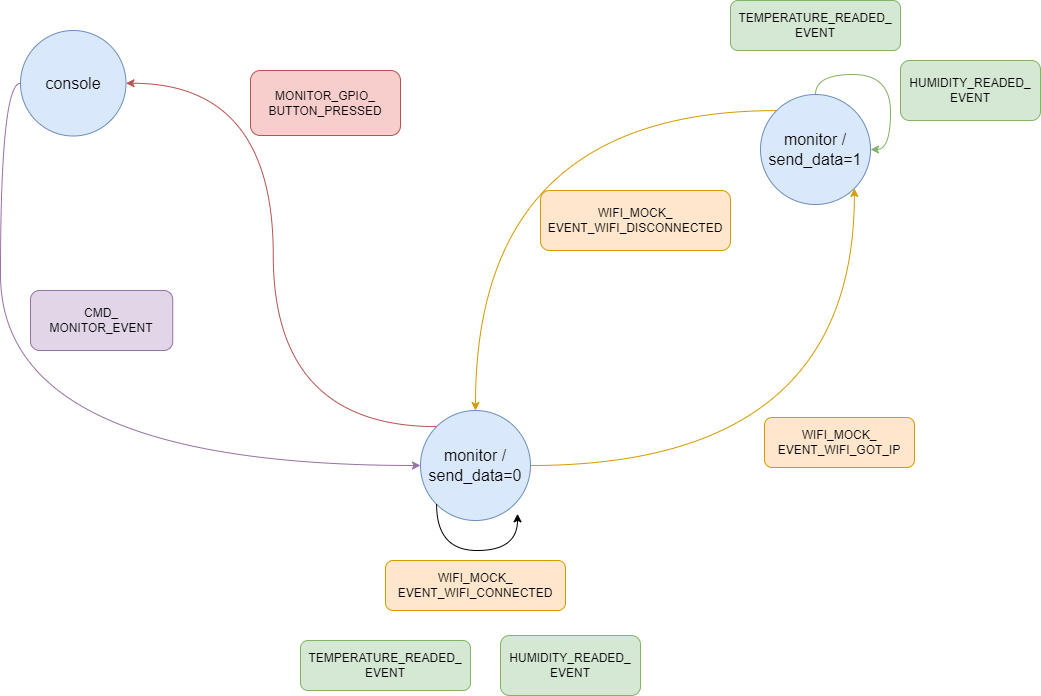

The diagram above was exported from draw.io. Its source (the exported page's mxGraphModel, read from the mxfile embedded in the PNG):
<mxGraphModel dx="1793" dy="938" grid="1" gridSize="10" guides="1" tooltips="1" connect="1" arrows="1" fold="1" page="1" pageScale="1" pageWidth="1169" pageHeight="827" math="0" shadow="0">
  <root>
    <mxCell id="0" />
    <mxCell id="1" parent="0" />
    <mxCell id="2QD1Dzy41z7lv4XzgusP-13" value="WIFI_MOCK_&lt;br&gt;EVENT_WIFI_DISCONNECTED" style="rounded=1;whiteSpace=wrap;html=1;fillColor=#ffe6cc;strokeColor=#d79b00;" vertex="1" parent="1">
      <mxGeometry x="605" y="256" width="190" height="60" as="geometry" />
    </mxCell>
    <mxCell id="2QD1Dzy41z7lv4XzgusP-14" value="WIFI_MOCK_&lt;br&gt;EVENT_WIFI_CONNECTED" style="rounded=1;whiteSpace=wrap;html=1;fillColor=#ffe6cc;strokeColor=#d79b00;" vertex="1" parent="1">
      <mxGeometry x="450" y="626" width="180" height="50" as="geometry" />
    </mxCell>
    <mxCell id="2QD1Dzy41z7lv4XzgusP-15" value="WIFI_MOCK_&lt;br&gt;EVENT_WIFI_GOT_IP" style="rounded=1;whiteSpace=wrap;html=1;fillColor=#ffe6cc;strokeColor=#d79b00;" vertex="1" parent="1">
      <mxGeometry x="829" y="483" width="150" height="50" as="geometry" />
    </mxCell>
    <mxCell id="2QD1Dzy41z7lv4XzgusP-27" value="TEMPERATURE_READED_&lt;br&gt;EVENT" style="rounded=1;whiteSpace=wrap;html=1;fillColor=#d5e8d4;strokeColor=#82b366;" vertex="1" parent="1">
      <mxGeometry x="795" y="66" width="170" height="50" as="geometry" />
    </mxCell>
    <mxCell id="2QD1Dzy41z7lv4XzgusP-28" value="HUMIDITY_READED_&lt;br&gt;EVENT" style="rounded=1;whiteSpace=wrap;html=1;fillColor=#d5e8d4;strokeColor=#82b366;" vertex="1" parent="1">
      <mxGeometry x="565" y="701" width="140" height="60" as="geometry" />
    </mxCell>
    <mxCell id="2QD1Dzy41z7lv4XzgusP-29" value="MONITOR_GPIO_&lt;br&gt;BUTTON_PRESSED" style="rounded=1;whiteSpace=wrap;html=1;fillColor=#f8cecc;strokeColor=#b85450;" vertex="1" parent="1">
      <mxGeometry x="315" y="136" width="150" height="65" as="geometry" />
    </mxCell>
    <mxCell id="2QD1Dzy41z7lv4XzgusP-30" value="CMD_&lt;br&gt;MONITOR_EVENT" style="rounded=1;whiteSpace=wrap;html=1;fillColor=#e1d5e7;strokeColor=#9673a6;" vertex="1" parent="1">
      <mxGeometry x="95" y="356" width="142.25" height="60" as="geometry" />
    </mxCell>
    <mxCell id="2QD1Dzy41z7lv4XzgusP-48" style="edgeStyle=orthogonalEdgeStyle;rounded=0;orthogonalLoop=1;jettySize=auto;html=1;exitX=0;exitY=0;exitDx=0;exitDy=0;entryX=0.5;entryY=0;entryDx=0;entryDy=0;curved=1;fillColor=#ffe6cc;strokeColor=#d79b00;" edge="1" parent="1" source="2QD1Dzy41z7lv4XzgusP-31" target="2QD1Dzy41z7lv4XzgusP-36">
      <mxGeometry relative="1" as="geometry" />
    </mxCell>
    <mxCell id="2QD1Dzy41z7lv4XzgusP-31" value="&lt;font style=&quot;font-size: 16px;&quot;&gt;monitor / send_data=1&lt;/font&gt;" style="ellipse;whiteSpace=wrap;html=1;aspect=fixed;fillColor=#dae8fc;strokeColor=#6c8ebf;" vertex="1" parent="1">
      <mxGeometry x="825" y="160" width="110" height="110" as="geometry" />
    </mxCell>
    <mxCell id="2QD1Dzy41z7lv4XzgusP-49" style="edgeStyle=orthogonalEdgeStyle;rounded=0;orthogonalLoop=1;jettySize=auto;html=1;exitX=0;exitY=0.5;exitDx=0;exitDy=0;entryX=0;entryY=0.5;entryDx=0;entryDy=0;curved=1;fillColor=#e1d5e7;strokeColor=#9673a6;" edge="1" parent="1" source="2QD1Dzy41z7lv4XzgusP-32" target="2QD1Dzy41z7lv4XzgusP-36">
      <mxGeometry relative="1" as="geometry" />
    </mxCell>
    <mxCell id="2QD1Dzy41z7lv4XzgusP-32" value="&lt;font style=&quot;font-size: 16px;&quot;&gt;console&lt;/font&gt;" style="ellipse;whiteSpace=wrap;html=1;aspect=fixed;fillColor=#dae8fc;strokeColor=#6c8ebf;" vertex="1" parent="1">
      <mxGeometry x="85" y="96" width="105.5" height="105.5" as="geometry" />
    </mxCell>
    <mxCell id="2QD1Dzy41z7lv4XzgusP-46" style="edgeStyle=orthogonalEdgeStyle;rounded=0;orthogonalLoop=1;jettySize=auto;html=1;exitX=1;exitY=0.5;exitDx=0;exitDy=0;entryX=1;entryY=1;entryDx=0;entryDy=0;curved=1;fillColor=#ffe6cc;strokeColor=#d79b00;" edge="1" parent="1" source="2QD1Dzy41z7lv4XzgusP-36" target="2QD1Dzy41z7lv4XzgusP-31">
      <mxGeometry relative="1" as="geometry" />
    </mxCell>
    <mxCell id="2QD1Dzy41z7lv4XzgusP-52" style="edgeStyle=orthogonalEdgeStyle;rounded=0;orthogonalLoop=1;jettySize=auto;html=1;exitX=0;exitY=0;exitDx=0;exitDy=0;entryX=1;entryY=0.5;entryDx=0;entryDy=0;curved=1;fillColor=#f8cecc;strokeColor=#b85450;" edge="1" parent="1" source="2QD1Dzy41z7lv4XzgusP-36" target="2QD1Dzy41z7lv4XzgusP-32">
      <mxGeometry relative="1" as="geometry" />
    </mxCell>
    <mxCell id="2QD1Dzy41z7lv4XzgusP-36" value="&lt;font style=&quot;font-size: 16px;&quot;&gt;monitor / send_data=0&lt;/font&gt;" style="ellipse;whiteSpace=wrap;html=1;aspect=fixed;fillColor=#dae8fc;strokeColor=#6c8ebf;" vertex="1" parent="1">
      <mxGeometry x="485" y="476" width="110" height="110" as="geometry" />
    </mxCell>
    <mxCell id="2QD1Dzy41z7lv4XzgusP-54" style="edgeStyle=orthogonalEdgeStyle;rounded=0;orthogonalLoop=1;jettySize=auto;html=1;exitX=0.5;exitY=0;exitDx=0;exitDy=0;entryX=1;entryY=0.5;entryDx=0;entryDy=0;curved=1;fillColor=#d5e8d4;strokeColor=#82b366;" edge="1" parent="1" source="2QD1Dzy41z7lv4XzgusP-31" target="2QD1Dzy41z7lv4XzgusP-31">
      <mxGeometry relative="1" as="geometry" />
    </mxCell>
    <mxCell id="2QD1Dzy41z7lv4XzgusP-55" style="edgeStyle=orthogonalEdgeStyle;rounded=0;orthogonalLoop=1;jettySize=auto;html=1;exitX=0;exitY=1;exitDx=0;exitDy=0;entryX=0.882;entryY=0.939;entryDx=0;entryDy=0;entryPerimeter=0;curved=1;" edge="1" parent="1" source="2QD1Dzy41z7lv4XzgusP-36" target="2QD1Dzy41z7lv4XzgusP-36">
      <mxGeometry relative="1" as="geometry">
        <Array as="points">
          <mxPoint x="501" y="616" />
          <mxPoint x="582" y="616" />
        </Array>
      </mxGeometry>
    </mxCell>
    <mxCell id="2QD1Dzy41z7lv4XzgusP-56" value="TEMPERATURE_READED_&lt;br&gt;EVENT" style="rounded=1;whiteSpace=wrap;html=1;fillColor=#d5e8d4;strokeColor=#82b366;" vertex="1" parent="1">
      <mxGeometry x="365" y="706" width="170" height="50" as="geometry" />
    </mxCell>
    <mxCell id="2QD1Dzy41z7lv4XzgusP-57" value="HUMIDITY_READED_&lt;br&gt;EVENT" style="rounded=1;whiteSpace=wrap;html=1;fillColor=#d5e8d4;strokeColor=#82b366;" vertex="1" parent="1">
      <mxGeometry x="965" y="126" width="140" height="60" as="geometry" />
    </mxCell>
  </root>
</mxGraphModel>